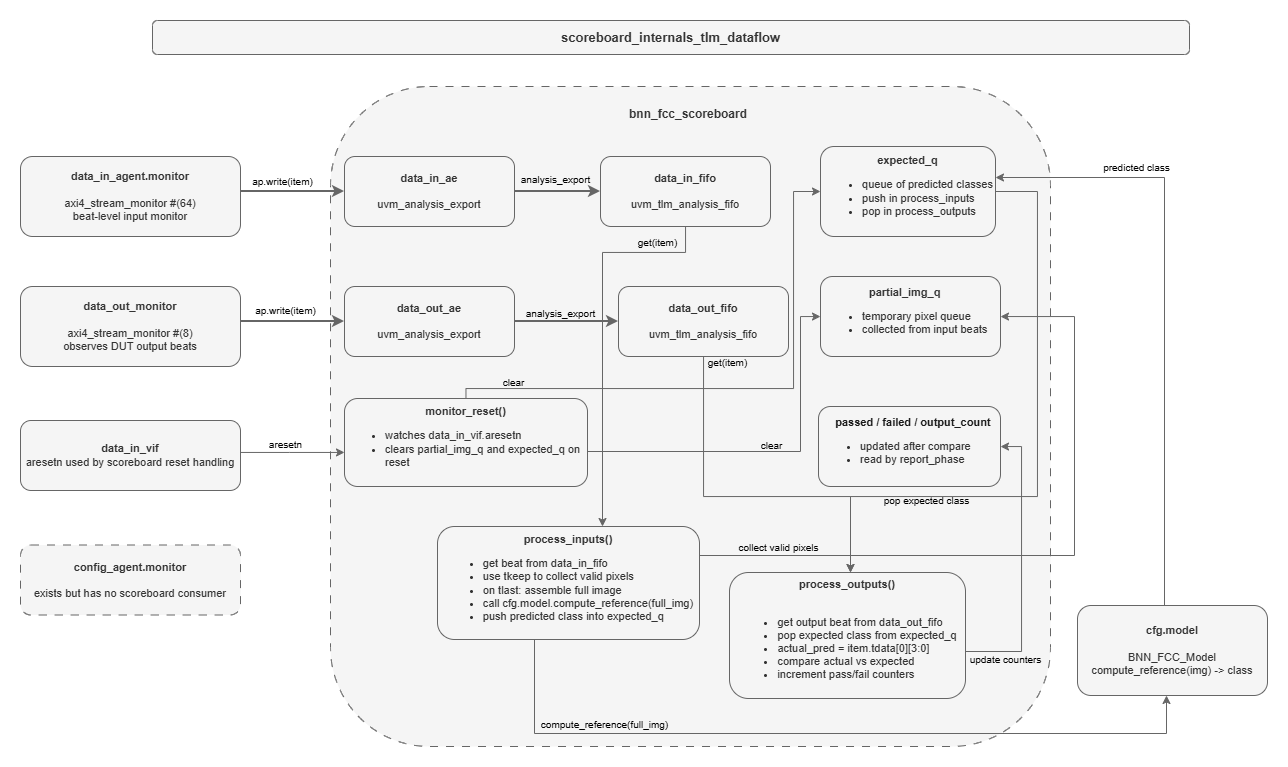

The diagram above was exported from draw.io. Its source (the exported page's mxGraphModel, read from the mxfile embedded in the PNG):
<mxGraphModel dx="2175" dy="885" grid="0" gridSize="10" guides="1" tooltips="1" connect="1" arrows="1" fold="1" page="1" pageScale="1" pageWidth="1654" pageHeight="1169" background="#ffffff" math="0" shadow="0">
  <root>
    <mxCell id="0" />
    <mxCell id="1" parent="0" />
    <mxCell id="p1_title" parent="1" style="text;html=1;strokeColor=#666666;fillColor=#f5f5f5;align=center;verticalAlign=middle;whiteSpace=wrap;rounded=1;fontSize=13;fontStyle=1;fontColor=#333333;labelBackgroundColor=none;" value="scoreboard_internals_tlm_dataflow" vertex="1">
      <mxGeometry height="34" width="1037" x="309" y="60" as="geometry" />
    </mxCell>
    <mxCell id="p1_sb_outer" parent="1" style="rounded=1;whiteSpace=wrap;html=1;fillColor=#F5F5F5;fontColor=#333333;strokeColor=#666666;gradientColor=none;dashed=1;dashPattern=8 8;" value="" vertex="1">
      <mxGeometry height="660" width="720" x="487" y="126" as="geometry" />
    </mxCell>
    <mxCell id="p1_sb_label" parent="1" style="text;html=1;strokeColor=none;fillColor=none;align=center;verticalAlign=middle;whiteSpace=wrap;rounded=0;fontSize=12;fontStyle=1;fontColor=#333333;" value="bnn_fcc_scoreboard" vertex="1">
      <mxGeometry height="28" width="220" x="735" y="140" as="geometry" />
    </mxCell>
    <mxCell id="p1_din_mon" parent="1" style="rounded=1;whiteSpace=wrap;html=1;fillColor=#f5f5f5;strokeColor=#666666;fontSize=11;verticalAlign=middle;fontColor=#333333;labelBackgroundColor=none;" value="&lt;b&gt;data_in_agent.monitor&lt;/b&gt;&lt;div&gt;&lt;b&gt;&lt;br&gt;&lt;/b&gt;axi4_stream_monitor #(64)&lt;br&gt;beat-level input monitor&lt;/div&gt;" vertex="1">
      <mxGeometry height="80" width="220" x="177" y="196" as="geometry" />
    </mxCell>
    <mxCell id="p1_dout_mon" parent="1" style="rounded=1;whiteSpace=wrap;html=1;fillColor=#f5f5f5;strokeColor=#666666;fontSize=11;verticalAlign=middle;fontColor=#333333;labelBackgroundColor=none;" value="&lt;b&gt;data_out_monitor&lt;/b&gt;&lt;div&gt;&lt;b&gt;&lt;br&gt;&lt;/b&gt;axi4_stream_monitor #(8)&lt;br&gt;observes DUT output beats&lt;/div&gt;" vertex="1">
      <mxGeometry height="80" width="220" x="177" y="326" as="geometry" />
    </mxCell>
    <mxCell id="p1_cfg_mon" parent="1" style="rounded=1;whiteSpace=wrap;html=1;fillColor=#f5f5f5;strokeColor=#666666;fontSize=11;verticalAlign=middle;fontColor=#333333;labelBackgroundColor=none;dashed=1;dashPattern=8 8;" value="&lt;b&gt;config_agent.monitor&lt;/b&gt;&lt;div&gt;&lt;b&gt;&lt;br&gt;&lt;/b&gt;exists but has no scoreboard consumer&lt;/div&gt;" vertex="1">
      <mxGeometry height="70" width="220" x="177" y="584.5" as="geometry" />
    </mxCell>
    <mxCell id="p1_divif" parent="1" style="rounded=1;whiteSpace=wrap;html=1;fillColor=#f5f5f5;strokeColor=#666666;fontSize=11;verticalAlign=middle;fontColor=#333333;labelBackgroundColor=none;" value="&lt;b&gt;data_in_vif&lt;/b&gt;&lt;br&gt;aresetn used by scoreboard reset handling" vertex="1">
      <mxGeometry height="70" width="220" x="177" y="460" as="geometry" />
    </mxCell>
    <mxCell id="p1_din_ae" parent="1" style="rounded=1;whiteSpace=wrap;html=1;fillColor=#f5f5f5;strokeColor=#666666;fontSize=11;verticalAlign=middle;fontColor=#333333;labelBackgroundColor=none;" value="&lt;b&gt;data_in_ae&lt;/b&gt;&lt;div&gt;&lt;b&gt;&lt;br&gt;&lt;/b&gt;uvm_analysis_export&lt;/div&gt;" vertex="1">
      <mxGeometry height="70" width="170" x="501" y="196" as="geometry" />
    </mxCell>
    <mxCell id="p1_din_fifo" parent="1" style="rounded=1;whiteSpace=wrap;html=1;fillColor=#f5f5f5;strokeColor=#666666;fontSize=11;verticalAlign=middle;fontColor=#333333;labelBackgroundColor=none;" value="&lt;b&gt;data_in_fifo&lt;/b&gt;&lt;div&gt;&lt;b&gt;&lt;br&gt;&lt;/b&gt;uvm_tlm_analysis_fifo&lt;/div&gt;" vertex="1">
      <mxGeometry height="70" width="170" x="757" y="196" as="geometry" />
    </mxCell>
    <mxCell id="p1_expected_q" parent="1" style="rounded=1;whiteSpace=wrap;html=1;fillColor=#f5f5f5;strokeColor=#666666;fontSize=11;verticalAlign=middle;fontColor=#333333;labelBackgroundColor=none;" value="&lt;b&gt;expected_q&lt;/b&gt;&lt;div&gt;&lt;ul style=&quot;&quot;&gt;&lt;li style=&quot;text-align: left;&quot;&gt;queue of predicted classes&lt;/li&gt;&lt;li style=&quot;text-align: left;&quot;&gt;push in process_inputs&lt;/li&gt;&lt;li style=&quot;text-align: left;&quot;&gt;pop in process_outputs&lt;/li&gt;&lt;/ul&gt;&lt;/div&gt;" vertex="1">
      <mxGeometry height="90" width="175" x="977" y="186" as="geometry" />
    </mxCell>
    <mxCell id="p1_dout_ae" parent="1" style="rounded=1;whiteSpace=wrap;html=1;fillColor=#f5f5f5;strokeColor=#666666;fontSize=11;verticalAlign=middle;fontColor=#333333;labelBackgroundColor=none;" value="&lt;b&gt;data_out_ae&lt;/b&gt;&lt;div&gt;&lt;b&gt;&lt;br&gt;&lt;/b&gt;uvm_analysis_export&lt;/div&gt;" vertex="1">
      <mxGeometry height="70" width="170" x="501" y="326" as="geometry" />
    </mxCell>
    <mxCell id="p1_dout_fifo" parent="1" style="rounded=1;whiteSpace=wrap;html=1;fillColor=#f5f5f5;strokeColor=#666666;fontSize=11;verticalAlign=middle;fontColor=#333333;labelBackgroundColor=none;" value="&lt;b&gt;data_out_fifo&lt;/b&gt;&lt;div&gt;&lt;b&gt;&lt;br&gt;&lt;/b&gt;uvm_tlm_analysis_fifo&lt;/div&gt;" vertex="1">
      <mxGeometry height="70" width="170" x="775" y="326" as="geometry" />
    </mxCell>
    <mxCell id="p1_partial_q" parent="1" style="rounded=1;whiteSpace=wrap;html=1;fillColor=#f5f5f5;strokeColor=#666666;fontSize=11;verticalAlign=middle;fontColor=#333333;labelBackgroundColor=none;align=left;" value="&lt;div style=&quot;text-align: center;&quot;&gt;&lt;b style=&quot;&quot;&gt;partial_img_q&lt;/b&gt;&lt;/div&gt;&lt;ul&gt;&lt;li style=&quot;&quot;&gt;temporary pixel queue&lt;/li&gt;&lt;li style=&quot;&quot;&gt;&lt;span&gt;collected from input beats&lt;/span&gt;&lt;/li&gt;&lt;/ul&gt;" vertex="1">
      <mxGeometry height="80" width="180" x="977" y="316" as="geometry" />
    </mxCell>
    <mxCell id="p1_mreset" parent="1" style="rounded=1;whiteSpace=wrap;html=1;fillColor=#f5f5f5;strokeColor=#666666;fontSize=11;verticalAlign=middle;fontColor=#333333;labelBackgroundColor=none;" value="&lt;b&gt;monitor_reset()&lt;/b&gt;&lt;div&gt;&lt;ul style=&quot;&quot;&gt;&lt;li style=&quot;text-align: left;&quot;&gt;watches data_in_vif.aresetn&lt;/li&gt;&lt;li style=&quot;text-align: left;&quot;&gt;clears partial_img_q and expected_q on reset&lt;/li&gt;&lt;/ul&gt;&lt;/div&gt;" vertex="1">
      <mxGeometry height="88" width="243" x="501" y="438" as="geometry" />
    </mxCell>
    <mxCell id="p1_counters" parent="1" style="rounded=1;whiteSpace=wrap;html=1;fillColor=#f5f5f5;strokeColor=#666666;fontSize=11;verticalAlign=middle;fontColor=#333333;labelBackgroundColor=none;align=left;" value="&lt;div style=&quot;&quot;&gt;&lt;b style=&quot;background-color: transparent;&quot;&gt;&lt;font style=&quot;color: rgb(26, 26, 26);&quot;&gt;&amp;nbsp; &amp;nbsp; &amp;nbsp;passed / failed / output_count&lt;/font&gt;&lt;/b&gt;&lt;/div&gt;&lt;div&gt;&lt;ul style=&quot;&quot;&gt;&lt;li style=&quot;&quot;&gt;updated after compare&lt;/li&gt;&lt;li style=&quot;&quot;&gt;read by report_phase&lt;/li&gt;&lt;/ul&gt;&lt;/div&gt;" vertex="1">
      <mxGeometry height="80" width="182" x="975" y="446" as="geometry" />
    </mxCell>
    <mxCell id="p1_procinp" parent="1" style="rounded=1;whiteSpace=wrap;html=1;fillColor=#f5f5f5;strokeColor=#666666;fontSize=11;verticalAlign=middle;fontColor=#333333;labelBackgroundColor=none;align=center;" value="&lt;b&gt;process_inputs()&lt;/b&gt;&lt;div&gt;&lt;ul style=&quot;&quot;&gt;&lt;li style=&quot;text-align: left;&quot;&gt;get beat from data_in_fifo&lt;/li&gt;&lt;li style=&quot;text-align: left;&quot;&gt;use tkeep to collect valid pixels&lt;/li&gt;&lt;li style=&quot;text-align: left;&quot;&gt;on tlast: assemble full image&lt;/li&gt;&lt;li style=&quot;text-align: left;&quot;&gt;call cfg.model.compute_reference(full_img)&lt;/li&gt;&lt;li style=&quot;text-align: left;&quot;&gt;push predicted class into expected_q&lt;/li&gt;&lt;/ul&gt;&lt;/div&gt;" vertex="1">
      <mxGeometry height="113" width="262" x="594" y="566" as="geometry" />
    </mxCell>
    <mxCell id="p1_procout" parent="1" style="rounded=1;whiteSpace=wrap;html=1;fillColor=#f5f5f5;strokeColor=#666666;fontSize=11;verticalAlign=middle;fontColor=#333333;labelBackgroundColor=none;align=center;" value="&lt;b&gt;process_outputs()&lt;/b&gt;&lt;div&gt;&lt;br&gt;&lt;ul style=&quot;&quot;&gt;&lt;li style=&quot;text-align: left;&quot;&gt;get output beat from data_out_fifo&lt;/li&gt;&lt;li style=&quot;text-align: left;&quot;&gt;pop expected class from expected_q&lt;/li&gt;&lt;li style=&quot;text-align: left;&quot;&gt;actual_pred = item.tdata[0][3:0]&lt;/li&gt;&lt;li style=&quot;text-align: left;&quot;&gt;compare actual vs expected&lt;/li&gt;&lt;li style=&quot;text-align: left;&quot;&gt;increment pass/fail counters&lt;/li&gt;&lt;/ul&gt;&lt;/div&gt;" vertex="1">
      <mxGeometry height="126" width="236" x="886" y="612" as="geometry" />
    </mxCell>
    <mxCell id="p1_cfg_model" parent="1" style="rounded=1;whiteSpace=wrap;html=1;fillColor=#f5f5f5;strokeColor=#666666;fontSize=11;verticalAlign=middle;fontColor=#333333;labelBackgroundColor=none;" value="&lt;b&gt;cfg.model&lt;/b&gt;&lt;div&gt;&lt;b&gt;&lt;br&gt;&lt;/b&gt;BNN_FCC_Model&lt;br&gt;compute_reference(img) -&amp;gt; class&lt;/div&gt;" vertex="1">
      <mxGeometry height="90" width="190" x="1234" y="645" as="geometry" />
    </mxCell>
    <mxCell id="p1_e1" edge="1" parent="1" source="p1_din_mon" style="edgeStyle=orthogonalEdgeStyle;rounded=0;orthogonalLoop=1;jettySize=auto;html=1;strokeColor=#666666;strokeWidth=2;fontSize=10;fontColor=#000000;labelBackgroundColor=none;" target="p1_din_ae" value="ap.write(item)">
      <mxGeometry relative="1" x="-0.1923" y="10" as="geometry">
        <mxPoint as="offset" />
        <Array as="points">
          <mxPoint x="435" y="231" />
          <mxPoint x="435" y="231" />
        </Array>
      </mxGeometry>
    </mxCell>
    <mxCell id="p1_e2" edge="1" parent="1" source="p1_dout_mon" style="edgeStyle=orthogonalEdgeStyle;rounded=0;orthogonalLoop=1;jettySize=auto;html=1;strokeColor=#666666;strokeWidth=2;fontSize=10;fontColor=#000000;labelBackgroundColor=none;" target="p1_dout_ae" value="ap.write(item)">
      <mxGeometry relative="1" x="-0.1346" y="11" as="geometry">
        <mxPoint as="offset" />
        <Array as="points">
          <mxPoint x="425" y="361" />
          <mxPoint x="425" y="361" />
        </Array>
      </mxGeometry>
    </mxCell>
    <mxCell id="p1_e3" edge="1" parent="1" source="p1_din_ae" style="edgeStyle=orthogonalEdgeStyle;rounded=0;orthogonalLoop=1;jettySize=auto;html=1;strokeColor=#666666;strokeWidth=2;fontSize=10;fontColor=#000000;labelBackgroundColor=none;" target="p1_din_fifo" value="analysis_export">
      <mxGeometry relative="1" x="-0.0465" y="12" as="geometry">
        <mxPoint as="offset" />
      </mxGeometry>
    </mxCell>
    <mxCell id="p1_e4" edge="1" parent="1" source="p1_dout_ae" style="edgeStyle=orthogonalEdgeStyle;rounded=0;orthogonalLoop=1;jettySize=auto;html=1;strokeColor=#666666;strokeWidth=2;fontSize=10;fontColor=#000000;labelBackgroundColor=none;" target="p1_dout_fifo" value="analysis_export">
      <mxGeometry relative="1" x="-0.1163" y="8" as="geometry">
        <mxPoint as="offset" />
      </mxGeometry>
    </mxCell>
    <mxCell id="p1_e5" edge="1" parent="1" source="p1_din_fifo" style="edgeStyle=orthogonalEdgeStyle;rounded=0;orthogonalLoop=1;jettySize=auto;html=1;strokeColor=#666666;fontSize=10;fontColor=#000000;labelBackgroundColor=none;" target="p1_procinp" value="get(item)">
      <mxGeometry relative="1" x="-0.7181" y="-10" as="geometry">
        <mxPoint as="offset" />
        <Array as="points">
          <mxPoint x="842" y="292" />
          <mxPoint x="759" y="292" />
        </Array>
      </mxGeometry>
    </mxCell>
    <mxCell id="p1_e6" edge="1" parent="1" source="p1_dout_fifo" style="edgeStyle=orthogonalEdgeStyle;rounded=0;orthogonalLoop=1;jettySize=auto;html=1;strokeColor=#666666;fontSize=10;fontColor=#000000;labelBackgroundColor=none;" target="p1_procout" value="get(item)">
      <mxGeometry relative="1" x="-0.966" y="24" as="geometry">
        <mxPoint as="offset" />
        <Array as="points">
          <mxPoint x="860" y="536" />
          <mxPoint x="1007" y="536" />
          <mxPoint x="1007" y="691" />
        </Array>
      </mxGeometry>
    </mxCell>
    <mxCell id="p1_e7" edge="1" parent="1" source="p1_procinp" style="edgeStyle=orthogonalEdgeStyle;rounded=0;orthogonalLoop=1;jettySize=auto;html=1;strokeColor=#666666;fontSize=10;fontColor=#000000;labelBackgroundColor=none;" target="p1_partial_q" value="collect valid pixels">
      <mxGeometry relative="1" x="-0.7707" y="8" as="geometry">
        <mxPoint as="offset" />
        <Array as="points">
          <mxPoint x="1231" y="595" />
          <mxPoint x="1231" y="356" />
        </Array>
      </mxGeometry>
    </mxCell>
    <mxCell id="p1_e8" edge="1" parent="1" source="p1_procinp" style="edgeStyle=orthogonalEdgeStyle;rounded=0;orthogonalLoop=1;jettySize=auto;html=1;strokeColor=#666666;fontSize=10;fontColor=#000000;labelBackgroundColor=none;" target="p1_cfg_model" value="compute_reference(full_img)">
      <mxGeometry relative="1" x="-0.57" y="9" as="geometry">
        <mxPoint as="offset" />
        <Array as="points">
          <mxPoint x="691" y="773" />
          <mxPoint x="1323" y="773" />
        </Array>
      </mxGeometry>
    </mxCell>
    <mxCell id="p1_e9" edge="1" parent="1" source="p1_cfg_model" style="edgeStyle=orthogonalEdgeStyle;rounded=0;orthogonalLoop=1;jettySize=auto;html=1;strokeColor=#666666;fontSize=10;fontColor=#000000;labelBackgroundColor=none;" target="p1_expected_q" value="predicted class">
      <mxGeometry relative="1" x="0.5259" y="-10" as="geometry">
        <mxPoint as="offset" />
        <Array as="points">
          <mxPoint x="1321" y="217" />
        </Array>
      </mxGeometry>
    </mxCell>
    <mxCell id="p1_e10" edge="1" parent="1" source="p1_expected_q" style="edgeStyle=orthogonalEdgeStyle;rounded=0;orthogonalLoop=1;jettySize=auto;html=1;strokeColor=#666666;fontSize=10;fontColor=#000000;labelBackgroundColor=none;" target="p1_procout" value="pop expected class">
      <mxGeometry relative="1" x="0.501" y="4" as="geometry">
        <mxPoint as="offset" />
        <Array as="points">
          <mxPoint x="1194" y="231" />
          <mxPoint x="1194" y="536" />
          <mxPoint x="1007" y="536" />
        </Array>
      </mxGeometry>
    </mxCell>
    <mxCell id="p1_e11" edge="1" parent="1" source="p1_procout" style="edgeStyle=orthogonalEdgeStyle;rounded=0;orthogonalLoop=1;jettySize=auto;html=1;strokeColor=#666666;fontSize=10;fontColor=#000000;labelBackgroundColor=none;" target="p1_counters" value="update counters">
      <mxGeometry relative="1" x="-0.7181" y="-8" as="geometry">
        <mxPoint as="offset" />
        <Array as="points">
          <mxPoint x="1178" y="691" />
          <mxPoint x="1178" y="486" />
        </Array>
      </mxGeometry>
    </mxCell>
    <mxCell id="p1_e12" edge="1" parent="1" source="p1_divif" style="edgeStyle=orthogonalEdgeStyle;rounded=0;orthogonalLoop=1;jettySize=auto;html=1;strokeColor=#666666;fontSize=10;fontColor=#000000;labelBackgroundColor=none;" target="p1_mreset" value="aresetn">
      <mxGeometry relative="1" x="-0.1346" y="8" as="geometry">
        <mxPoint as="offset" />
        <Array as="points">
          <mxPoint x="446" y="492" />
          <mxPoint x="446" y="492" />
        </Array>
      </mxGeometry>
    </mxCell>
    <mxCell id="p1_e13" edge="1" parent="1" source="p1_mreset" style="edgeStyle=orthogonalEdgeStyle;rounded=0;orthogonalLoop=1;jettySize=auto;html=1;strokeColor=#666666;fontSize=10;fontColor=#000000;labelBackgroundColor=none;" target="p1_partial_q" value="clear">
      <mxGeometry relative="1" y="6" as="geometry">
        <mxPoint as="offset" />
        <Array as="points">
          <mxPoint x="957" y="491" />
          <mxPoint x="957" y="356" />
        </Array>
      </mxGeometry>
    </mxCell>
    <mxCell id="p1_e14" edge="1" parent="1" source="p1_mreset" style="edgeStyle=orthogonalEdgeStyle;rounded=0;orthogonalLoop=1;jettySize=auto;html=1;strokeColor=#666666;fontSize=10;fontColor=#000000;labelBackgroundColor=none;" target="p1_expected_q" value="clear">
      <mxGeometry relative="1" x="-0.7936" y="6" as="geometry">
        <mxPoint as="offset" />
        <Array as="points">
          <mxPoint x="623" y="428" />
          <mxPoint x="950" y="428" />
          <mxPoint x="950" y="231" />
        </Array>
      </mxGeometry>
    </mxCell>
  </root>
</mxGraphModel>